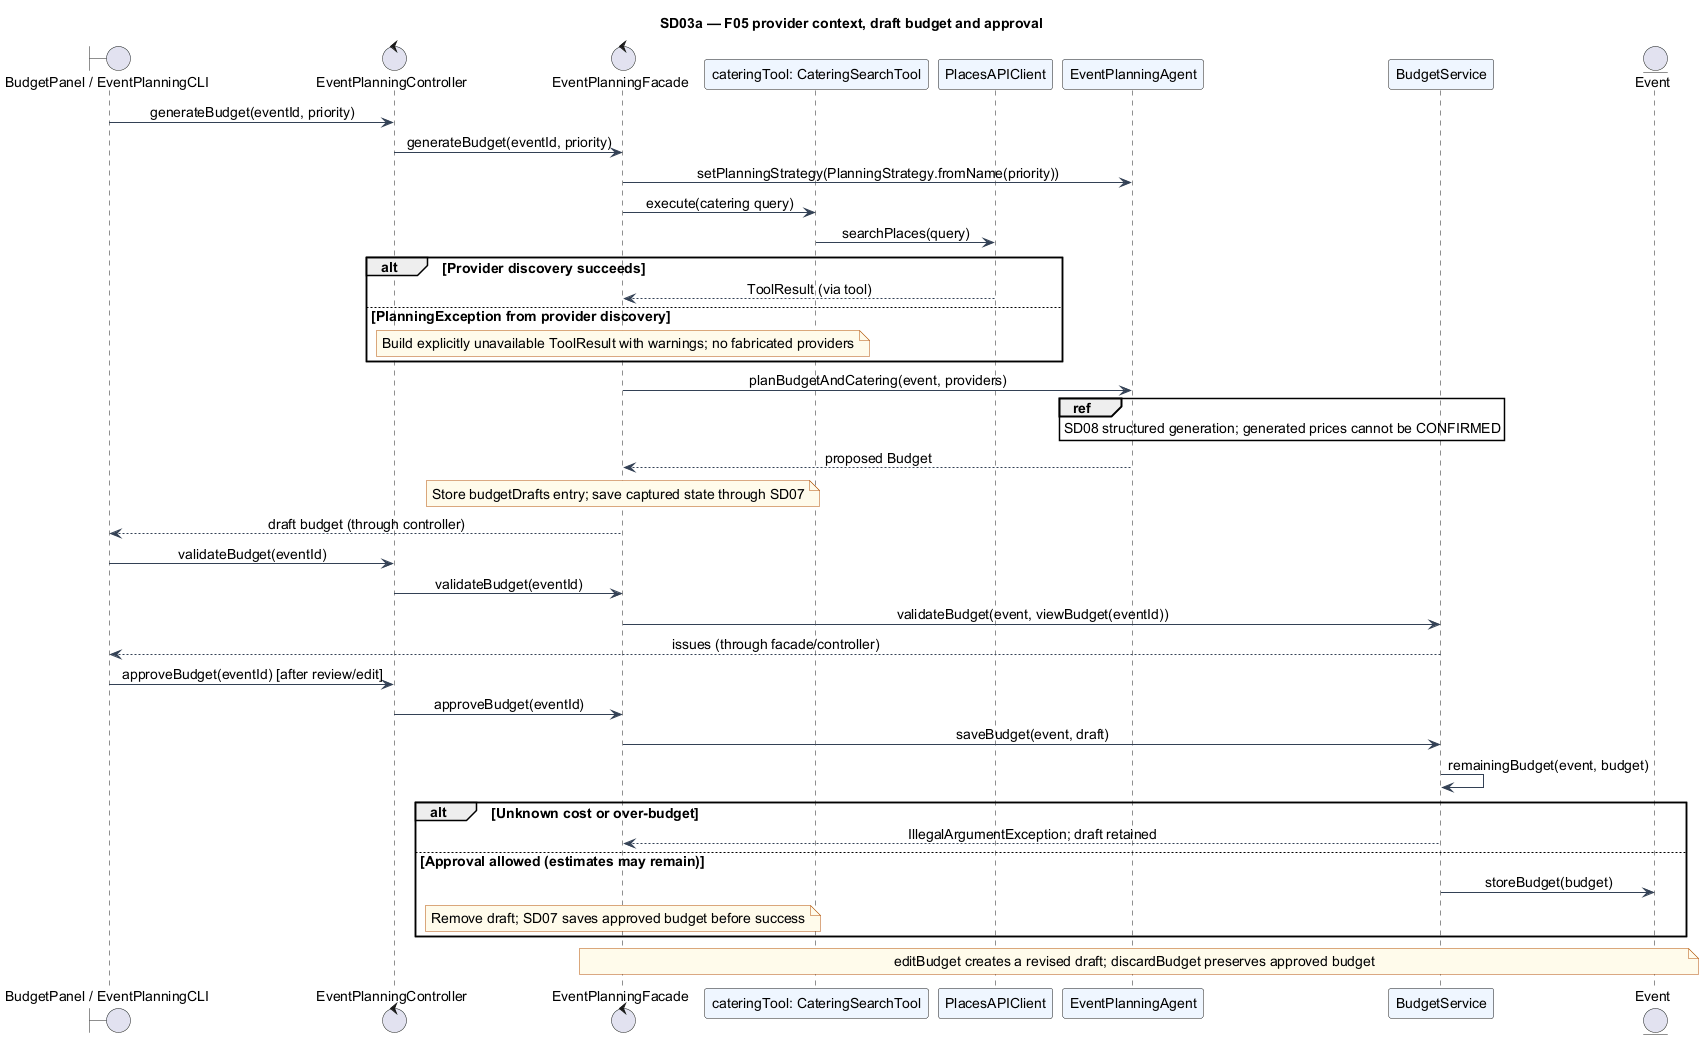

The diagram above was rendered by PlantUML. Its source (embedded in the PNG):
@startuml
!include style.puml
title SD03a — F05 provider context, draft budget and approval
boundary "BudgetPanel / EventPlanningCLI" as V
control EventPlanningController as C
control EventPlanningFacade as F
participant "cateringTool: CateringSearchTool" as Tool
participant PlacesAPIClient as P
participant EventPlanningAgent as A
participant BudgetService as B
entity Event as E
V -> C : generateBudget(eventId, priority)
C -> F : generateBudget(eventId, priority)
F -> A : setPlanningStrategy(PlanningStrategy.fromName(priority))
F -> Tool : execute(catering query)
Tool -> P : searchPlaces(query)
alt Provider discovery succeeds
  P --> F : ToolResult (via tool)
else PlanningException from provider discovery
  note over F : Build explicitly unavailable ToolResult with warnings; no fabricated providers
end
F -> A : planBudgetAndCatering(event, providers)
ref over A : SD08 structured generation; generated prices cannot be CONFIRMED
A --> F : proposed Budget
note over F : Store budgetDrafts entry; save captured state through SD07
F --> V : draft budget (through controller)
V -> C : validateBudget(eventId)
C -> F : validateBudget(eventId)
F -> B : validateBudget(event, viewBudget(eventId))
B --> V : issues (through facade/controller)
V -> C : approveBudget(eventId) [after review/edit]
C -> F : approveBudget(eventId)
F -> B : saveBudget(event, draft)
B -> B : remainingBudget(event, budget)
alt Unknown cost or over-budget
  B --> F : IllegalArgumentException; draft retained
else Approval allowed (estimates may remain)
  B -> E : storeBudget(budget)
  note over F : Remove draft; SD07 saves approved budget before success
end
note over F,E : editBudget creates a revised draft; discardBudget preserves approved budget
@enduml